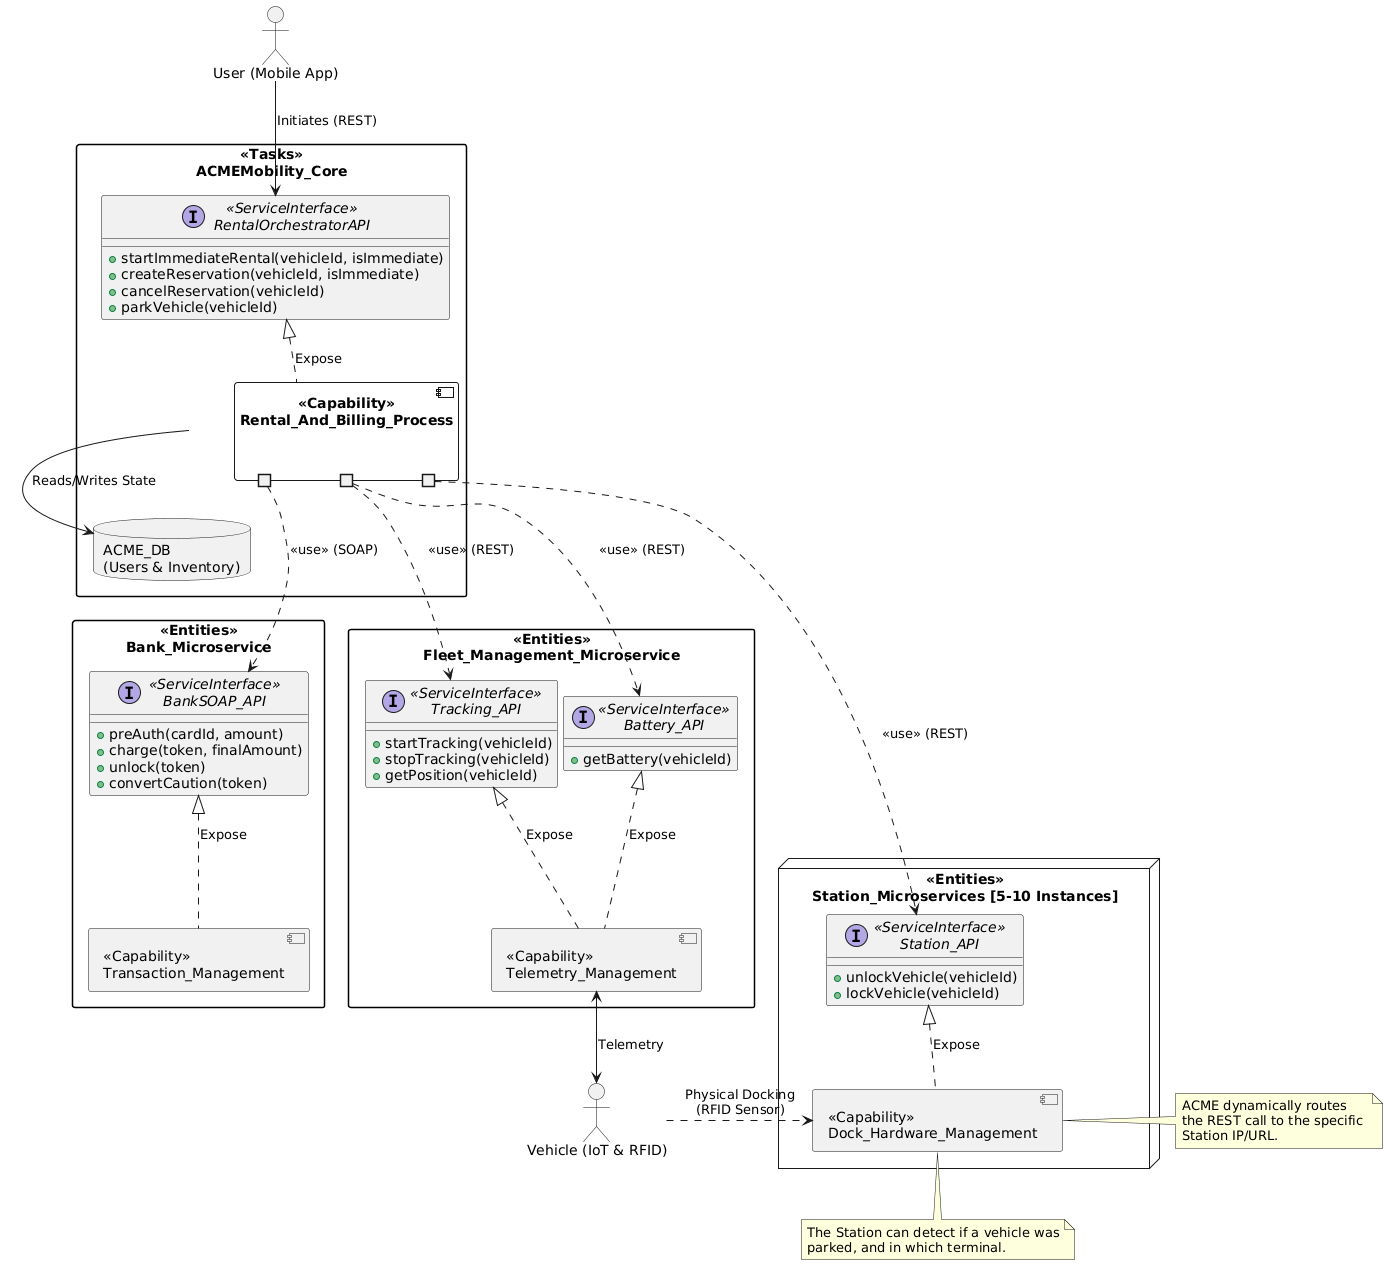

The diagram above was rendered by PlantUML. Its source (embedded in the PNG):
@startuml
allow_mixing
skinparam componentStyle uml2
skinparam packageStyle rectangle

' --- EXTERNAL CONSUMERS / HARDWARE ---
actor "User (Mobile App)" as UserApp
actor "Vehicle (IoT & RFID)" as VehicleHardware

' --- LAYER 1: TASK SERVICES (The Orchestrator) ---
package "«Tasks»\nACMEMobility_Core" {
  
  interface "«ServiceInterface»\nRentalOrchestratorAPI" as ROAPI {
    + startImmediateRental(vehicleId, isImmediate)
    + createReservation(vehicleId, isImmediate)
    + cancelReservation(vehicleId)
    + parkVehicle(vehicleId)
  }

  component "«Capability»\nRental_And_Billing_Process" as ACME_Cap {
    portout " " as pBank
    portout " " as pFleet
    portout " " as pStation
  }
  
  database "ACME_DB\n(Users & Inventory)" as ACME_DB
  
  ROAPI <|.. ACME_Cap : «Expose»
  ACME_Cap -down-> ACME_DB : "Reads/Writes State"
}

' --- LAYER 2: ENTITY SERVICES (The Microservices) ---
package "«Entities»\nBank_Microservice" {
  interface "«ServiceInterface»\nBankSOAP_API" as BankAPI {
    + preAuth(cardId, amount)
    + charge(token, finalAmount)
    + unlock(token)
    + convertCaution(token)
  }
  component "«Capability»\nTransaction_Management" as Bank_Cap
  BankAPI <|.. Bank_Cap : «Expose»
}

package "«Entities»\nFleet_Management_Microservice" {
  interface "«ServiceInterface»\nTracking_API" as TrackAPI {
    + startTracking(vehicleId)
    + stopTracking(vehicleId)
    + getPosition(vehicleId)
  }
  interface "«ServiceInterface»\nBattery_API" as BattAPI {
    + getBattery(vehicleId)
  }
  component "«Capability»\nTelemetry_Management" as Fleet_Cap
  
  TrackAPI <|.. Fleet_Cap : «Expose»
  BattAPI <|.. Fleet_Cap : «Expose»
}

package "«Entities»\nStation_Microservices [5-10 Instances]" <<Node>> {
  interface "«ServiceInterface»\nStation_API" as StationAPI {
    + unlockVehicle(vehicleId)
    + lockVehicle(vehicleId)
  }
  component "«Capability»\nDock_Hardware_Management" as Station_Cap
  StationAPI <|.. Station_Cap : «Expose»
}

' --- DEPENDENCIES (Software) ---
UserApp --> ROAPI : "Initiates (REST)"
pBank ..> BankAPI : «use» (SOAP)
pFleet ..> TrackAPI : «use» (REST)
pFleet ..> BattAPI : «use» (REST)
pStation ..> StationAPI : «use» (REST)

' --- DEPENDENCIES (Hardware/IoT) ---
VehicleHardware <-up-> Fleet_Cap : "Telemetry"
VehicleHardware .right.> Station_Cap : "Physical Docking\n(RFID Sensor)"

note right of Station_Cap
  ACME dynamically routes
  the REST call to the specific 
  Station IP/URL.
end note

note bottom of Station_Cap
  The Station can detect if a vehicle was
  parked, and in which terminal.
end note
@enduml